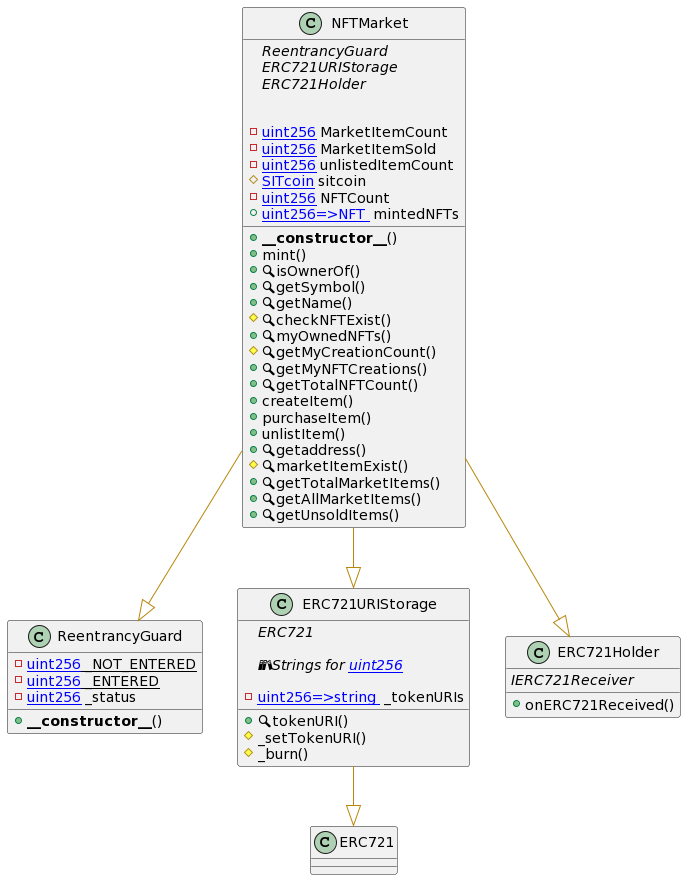

The diagram above was rendered by PlantUML. Its source (embedded in the PNG):
@startuml
' -- generated by: https://marketplace.visualstudio.com/items?itemName=tintinweb.solidity-visual-auditor
'
' -- for auto-render install: https://marketplace.visualstudio.com/items?itemName=jebbs.plantuml
' -- options --



' -- classes --


class NFTMarket {
    ' -- inheritance --
	{abstract}ReentrancyGuard
	{abstract}ERC721URIStorage
	{abstract}ERC721Holder

    ' -- usingFor --

    ' -- vars --
	-[[uint256]] MarketItemCount
	-[[uint256]] MarketItemSold
	-[[uint256]] unlistedItemCount
	#[[SITcoin]] sitcoin
	-[[uint256]] NFTCount
	+[[mapping uint256=>NFT ]] mintedNFTs

    ' -- methods --
	+**__constructor__**()
	+mint()
	+🔍isOwnerOf()
	+🔍getSymbol()
	+🔍getName()
	#🔍checkNFTExist()
	+🔍myOwnedNFTs()
	#🔍getMyCreationCount()
	+🔍getMyNFTCreations()
	+🔍getTotalNFTCount()
	+createItem()
	+purchaseItem()
	+unlistItem()
	+🔍getaddress()
	#🔍marketItemExist()
	+🔍getTotalMarketItems()
	+🔍getAllMarketItems()
	+🔍getUnsoldItems()

}

class ReentrancyGuard {
    ' -- inheritance --

    ' -- usingFor --

    ' -- vars --
	-{static}[[uint256]] _NOT_ENTERED
	-{static}[[uint256]] _ENTERED
	-[[uint256]] _status

    ' -- methods --
	+**__constructor__**()

}

class ERC721URIStorage {
    ' -- inheritance --
	{abstract}ERC721

    ' -- usingFor --
	{abstract}📚Strings for [[uint256]]

    ' -- vars --
	-[[mapping uint256=>string ]] _tokenURIs

    ' -- methods --
	+🔍tokenURI()
	#_setTokenURI()
	#_burn()

}

class ERC721Holder {
    ' -- inheritance --
	{abstract}IERC721Receiver

    ' -- usingFor --

    ' -- vars --

    ' -- methods --
	+onERC721Received()

}


' -- inheritance / usingFor --
NFTMarket --[#DarkGoldenRod]|> ReentrancyGuard
NFTMarket --[#DarkGoldenRod]|> ERC721URIStorage
ERC721URIStorage --[#DarkGoldenRod]|> ERC721
NFTMarket --[#DarkGoldenRod]|> ERC721Holder
@enduml